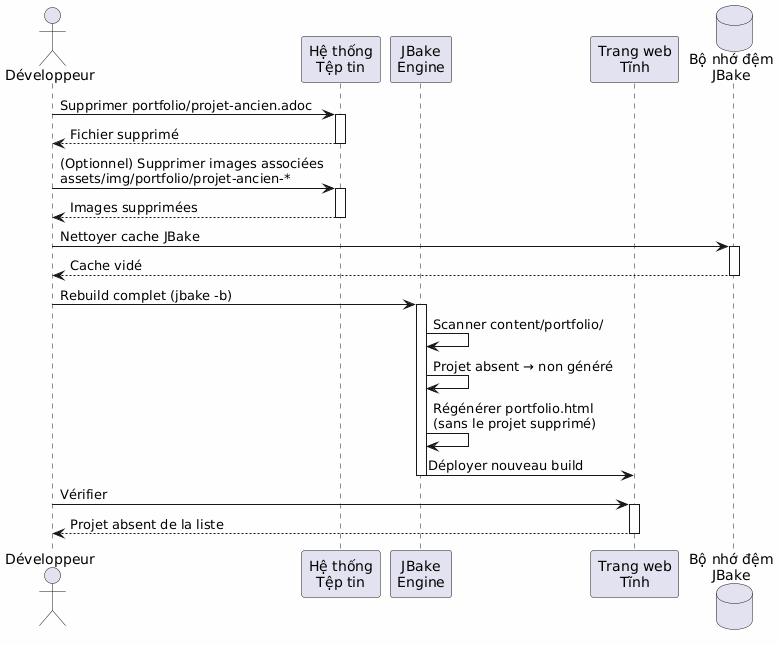

The diagram above was rendered by PlantUML. Its source (embedded in the PNG):
@startuml
skinparam backgroundColor #FEFEFE
actor Développeur as dev
participant "Hệ thống\nTệp tin" as fs
participant "JBake\nEngine" as jbake
participant "Trang web\nTĩnh" as site
database "Bộ nhớ đệm\nJBake" as cache

dev -> fs : Supprimer portfolio/projet-ancien.adoc
activate fs
fs --> dev : Fichier supprimé
deactivate fs

dev -> fs : (Optionnel) Supprimer images associées\nassets/img/portfolio/projet-ancien-*
activate fs
fs --> dev : Images supprimées
deactivate fs

dev -> cache : Nettoyer cache JBake
activate cache
cache --> dev : Cache vidé
deactivate cache

dev -> jbake : Rebuild complet (jbake -b)
activate jbake
jbake -> jbake : Scanner content/portfolio/
jbake -> jbake : Projet absent → non généré
jbake -> jbake : Régénérer portfolio.html\n(sans le projet supprimé)
jbake -> site : Déployer nouveau build
deactivate jbake

dev -> site : Vérifier
activate site
site --> dev : Projet absent de la liste
deactivate site
@enduml